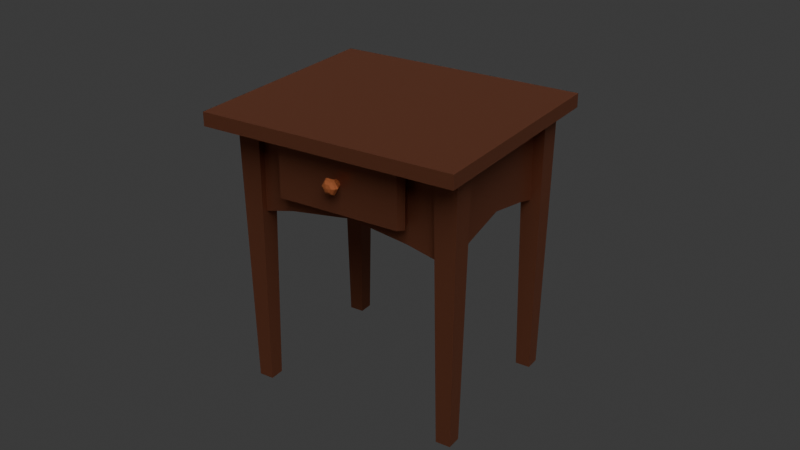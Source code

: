 # Source: Mesa2.blend  (saved by Blender 4.2.66; exported with 4.5.12 LTS)
import bpy
from mathutils import Matrix  # noqa: F401  (used for matrix-valued properties, if any)

bpy.ops.wm.read_factory_settings(use_empty=True)
scene = bpy.context.scene
scene.name = 'Scene'

# ---- collections
col_collection = bpy.data.collections.new('Collection'); scene.collection.children.link(col_collection)

# ---- materials (node trees are filled in below, after node groups)
mat_material = bpy.data.materials.new('Material')
mat_material.alpha_threshold = 0.0
mat_material.roughness = 0.5
mat_material.line_color = (0.0, 0.0, 0.0, 1.0)
mat_materiais = bpy.data.materials.new('Materiais')

# ---- material node trees
mat_material.use_nodes = True; mat_material.node_tree.nodes.clear()
_N = mat_material.node_tree.nodes; _L = mat_material.node_tree.links
n0 = _N.new('ShaderNodeOutputMaterial'); n0.name = 'Material Output'; n0.location = (300, 300)
n1 = _N.new('ShaderNodeBsdfPrincipled'); n1.name = 'Principled BSDF'; n1.location = (10, 300)
n1.inputs[0].default_value = (0.2832, 0.0999, 0.05448, 1.0)
n1.inputs[1].default_value = 0.5325
n1.inputs[2].default_value = 0.3377
n1.inputs[3].default_value = 1.0
_L.new(n1.outputs[0], n0.inputs[0])
n0.is_active_output = True
mat_materiais.use_nodes = True; mat_materiais.node_tree.nodes.clear()
_N = mat_materiais.node_tree.nodes; _L = mat_materiais.node_tree.links
n0 = _N.new('ShaderNodeBsdfPrincipled'); n0.name = 'BSDF - Pré-fundamentado'; n0.location = (10, 300)
n0.inputs[0].default_value = (0.5972, 0.1746, 0.05613, 1.0)
n0.inputs[1].default_value = 0.2857
n0.inputs[2].default_value = 0.7727
n1 = _N.new('ShaderNodeOutputMaterial'); n1.name = 'Saída de material'; n1.location = (300, 300)
_L.new(n0.outputs[0], n1.inputs[0])
n1.is_active_output = True

# ---- world
world_world = bpy.data.worlds.new('World'); scene.world = world_world
world_world.use_nodes = True; world_world.node_tree.nodes.clear()
_N = world_world.node_tree.nodes; _L = world_world.node_tree.links
n0 = _N.new('ShaderNodeOutputWorld'); n0.name = 'World Output'; n0.location = (300, 300)
n1 = _N.new('ShaderNodeBackground'); n1.name = 'Background'; n1.location = (10, 300)
n1.inputs[0].default_value = (0.05088, 0.05088, 0.05088, 1.0)
_L.new(n1.outputs[0], n0.inputs[0])
n0.is_active_output = True
world_world.color = (0.05088, 0.05088, 0.05088)
world_world.sun_shadow_jitter_overblur = 0.0

# ---- cameras
cam_c_mera = bpy.data.cameras.new('Câmera')

# ---- lights
light_spot = bpy.data.lights.new('Spot', 'SPOT')
light_spot.energy = 1.5e+04
light_spot.shadow_soft_size = 8.89

# ---- meshes
me_cube = bpy.data.meshes.new('Cube')
me_cube.from_pydata([(0.9105, 1.248, 0.593), (0.9105, 1.248, -0.2744), (0.9105, -1.248, 0.593), (0.9105, -1.248, -0.2744), (-1.089, 1.248, 0.593), (-1.089, 1.248, -0.2744), (-1.089, -1.248, 0.593), (-1.089, -1.248, -0.2744), (0.9105, 0.7482, 0.593), (0.9105, -0.7482, 0.593), (0.9105, -0.7482, -0.2744), (0.9105, 0.7482, -0.2744), (1.015, -0.79, -0.2184), (1.015, -0.79, 0.4922), (1.015, 0.79, 0.4922), (1.015, 0.79, -0.2184), (0.9105, 0.7482, 0.4734), (0.9105, -0.7482, 0.4734), (1.112, -0.7482, -0.1996), (1.112, 0.7482, -0.1996), (1.112, -0.7482, 0.4734), (0.9105, 0.7482, -0.1996), (0.9105, -0.7482, -0.1996), (1.112, 0.7482, 0.4734), (0.9105, 1.248, -0.5593), (0.9105, -1.248, -0.5589), (-1.089, 1.248, -0.5593), (-1.089, -1.248, -0.5593), (0.9105, -0.7482, -0.4377), (0.9105, 0.7482, -0.4382), (0.9105, 0.02831, -0.2744), (0.9105, 0.02633, -0.3293), (-1.089, 0.02591, -0.3296), (-1.089, 0.02803, -0.2744), (-1.089, 0.7512, -0.4382), (-1.089, 0.7493, -0.2744), (-1.089, -0.7497, -0.4382), (-1.089, -0.7476, -0.2744), (-0.1038, 1.248, -0.33), (-0.1017, 1.248, -0.2744), (0.3937, 1.248, -0.2744), (0.3966, 1.248, -0.4382), (-0.6668, 1.248, -0.4382), (-0.6686, 1.248, -0.2744), (-0.1014, -1.248, -0.2744), (-0.1046, -1.248, -0.3297), (-0.6693, -1.248, -0.2744), (-0.6651, -1.248, -0.438), (0.3938, -1.248, -0.2744), (0.395, -1.248, -0.4379)], [], [(3, 2, 6, 7, 46, 44, 48), (21, 16, 14, 15), (19, 23, 20, 18), (12, 15, 19, 18), (0, 1, 40, 39, 43, 5, 4), (11, 30, 10, 3, 48, 44, 46, 7, 37, 33, 35, 5, 43, 39, 40, 1), (16, 8, 9, 17), (13, 12, 18, 20), (22, 21, 15, 12), (17, 22, 12, 13), (22, 17, 9, 2, 3, 10), (1, 0, 8, 16, 21, 11), (6, 4, 5, 35, 33, 37, 7), (11, 21, 22, 10, 30), (15, 14, 23, 19), (16, 17, 13, 14), (14, 13, 20, 23), (11, 30, 31, 29), (1, 11, 29, 24), (7, 37, 36, 27), (7, 46, 47, 27), (1, 40, 41, 24), (10, 3, 25, 28), (31, 30, 10, 28), (32, 33, 35, 34), (34, 35, 5, 26), (36, 37, 33, 32), (38, 39, 43, 42), (41, 40, 39, 38), (42, 43, 5, 26), (45, 44, 48, 49), (47, 46, 44, 45), (49, 48, 3, 25)])
_uv = me_cube.uv_layers.new(name='UVMap')
_uv.uv.foreach_set('vector', [0.375, 0.75, 0.625, 0.75, 0.625, 1.0, 0.375, 1.0, 0.375, 0.9209, 0.375, 0.8803, 0.375, 0.8279, 0.3966, 0.5625, 0.5905, 0.5625, 0.5905, 0.5625, 0.3966, 0.5625, 0.3966, 0.5625, 0.5905, 0.5625, 0.5905, 0.6875, 0.3966, 0.6875, 0.3966, 0.6875, 0.3966, 0.5625, 0.3966, 0.5625, 0.3966, 0.6875, 0.625, 0.5, 0.375, 0.5, 0.375, 0.4348, 0.375, 0.3738, 0.375, 0.3026, 0.375, 0.25, 0.625, 0.25, 0.375, 0.5625, 0.375, 0.6236, 0.375, 0.6875, 0.375, 0.75, 0.375, 0.8279, 0.375, 0.8803, 0.375, 0.9209, 0.375, 1.0, 0.375, 0.8211, 0.375, 0.6166, 0.375, 0.4109, 0.375, 0.25, 0.375, 0.3026, 0.375, 0.3738, 0.375, 0.4348, 0.375, 0.5, 0.5905, 0.5625, 0.625, 0.5625, 0.625, 0.6875, 0.5905, 0.6875, 0.5905, 0.6875, 0.3966, 0.6875, 0.3966, 0.6875, 0.5905, 0.6875, 0.3966, 0.6875, 0.3966, 0.5625, 0.3966, 0.5625, 0.3966, 0.6875, 0.5905, 0.6875, 0.3966, 0.6875, 0.3966, 0.6875, 0.5905, 0.6875, 0.3966, 0.6875, 0.5905, 0.6875, 0.625, 0.6875, 0.625, 0.75, 0.375, 0.75, 0.375, 0.6875, 0.375, 0.5, 0.625, 0.5, 0.625, 0.5625, 0.5905, 0.5625, 0.3966, 0.5625, 0.375, 0.5625, 0.625, 0.0, 0.625, 0.25, 0.375, 0.25, 0.375, 0.1964, 0.375, 0.1278, 0.375, 0.05964, 0.375, 0.0, 0.375, 0.5625, 0.3966, 0.5625, 0.3966, 0.6875, 0.375, 0.6875, 0.375, 0.6236, 0.3966, 0.5625, 0.5905, 0.5625, 0.5905, 0.5625, 0.3966, 0.5625, 0.5905, 0.5625, 0.5905, 0.6875, 0.5905, 0.6875, 0.5905, 0.5625, 0.5905, 0.5625, 0.5905, 0.6875, 0.5905, 0.6875, 0.5905, 0.5625, 0.375, 0.5625, 0.375, 0.6236, 0.375, 0.6233, 0.375, 0.5625, 0.375, 0.5, 0.375, 0.5625, 0.375, 0.5625, 0.375, 0.5, 0.375, 1.0, 0.375, 0.8211, 0.375, 0.8172, 0.375, 1.0, 0.375, 1.0, 0.375, 0.9209, 0.375, 0.9166, 0.375, 1.0, 0.375, 0.5, 0.375, 0.4348, 0.375, 0.4358, 0.375, 0.5, 0.375, 0.6875, 0.375, 0.75, 0.375, 0.75, 0.375, 0.6875, 0.375, 0.6233, 0.375, 0.6236, 0.375, 0.6875, 0.375, 0.6875, 0.375, 0.6172, 0.375, 0.6166, 0.375, 0.4109, 0.375, 0.4177, 0.375, 0.4177, 0.375, 0.4109, 0.375, 0.25, 0.375, 0.25, 0.375, 0.8172, 0.375, 0.8211, 0.375, 0.6166, 0.375, 0.6172, 0.375, 0.3732, 0.375, 0.3738, 0.375, 0.3026, 0.375, 0.3028, 0.375, 0.4358, 0.375, 0.4348, 0.375, 0.3738, 0.375, 0.3732, 0.375, 0.3028, 0.375, 0.3026, 0.375, 0.25, 0.375, 0.25, 0.375, 0.8813, 0.375, 0.8803, 0.375, 0.8279, 0.375, 0.8286, 0.375, 0.9166, 0.375, 0.9209, 0.375, 0.8803, 0.375, 0.8813, 0.375, 0.8286, 0.375, 0.8279, 0.375, 0.75, 0.375, 0.75])
me_cube.materials.append(mat_material)
me_cube.use_mirror_vertex_groups = False
me_cube.update()
me_cubo = bpy.data.meshes.new('Cubo')
me_cubo.from_pydata([(-0.0909, -0.0909, -3.22), (-0.14, -0.14, 0.14), (-0.0909, 0.0909, -3.22), (-0.14, 0.14, 0.14), (0.0909, -0.0909, -3.22), (0.14, -0.14, 0.14), (0.0909, 0.0909, -3.22), (0.14, 0.14, 0.14)], [], [(0, 1, 3, 2), (2, 3, 7, 6), (6, 7, 5, 4), (4, 5, 1, 0)])
_uv = me_cubo.uv_layers.new(name='Mapa UV')
_uv.uv.foreach_set('vector', [0.375, 0.0, 0.625, 0.0, 0.625, 0.25, 0.375, 0.25, 0.375, 0.25, 0.625, 0.25, 0.625, 0.5, 0.375, 0.5, 0.375, 0.5, 0.625, 0.5, 0.625, 0.75, 0.375, 0.75, 0.375, 0.75, 0.625, 0.75, 0.625, 1.0, 0.375, 1.0])
me_cubo.materials.append(mat_material)
me_cubo.update()
me_cubo_001 = bpy.data.meshes.new('Cubo.001')
me_cubo_001.from_pydata([(-0.0909, -0.0909, -3.22), (-0.14, -0.14, 0.14), (-0.0909, 0.0909, -3.22), (-0.14, 0.14, 0.14), (0.0909, -0.0909, -3.22), (0.14, -0.14, 0.14), (0.0909, 0.0909, -3.22), (0.14, 0.14, 0.14)], [], [(0, 1, 3, 2), (2, 3, 7, 6), (6, 7, 5, 4), (4, 5, 1, 0)])
_uv = me_cubo_001.uv_layers.new(name='Mapa UV')
_uv.uv.foreach_set('vector', [0.375, 0.0, 0.625, 0.0, 0.625, 0.25, 0.375, 0.25, 0.375, 0.25, 0.625, 0.25, 0.625, 0.5, 0.375, 0.5, 0.375, 0.5, 0.625, 0.5, 0.625, 0.75, 0.375, 0.75, 0.375, 0.75, 0.625, 0.75, 0.625, 1.0, 0.375, 1.0])
me_cubo_001.materials.append(mat_material)
me_cubo_001.update()
me_cubo_002 = bpy.data.meshes.new('Cubo.002')
me_cubo_002.from_pydata([(-0.0909, -0.0909, -3.22), (-0.14, -0.14, 0.14), (-0.0909, 0.0909, -3.22), (-0.14, 0.14, 0.14), (0.0909, -0.0909, -3.22), (0.14, -0.14, 0.14), (0.0909, 0.0909, -3.22), (0.14, 0.14, 0.14)], [], [(0, 1, 3, 2), (2, 3, 7, 6), (6, 7, 5, 4), (4, 5, 1, 0)])
_uv = me_cubo_002.uv_layers.new(name='Mapa UV')
_uv.uv.foreach_set('vector', [0.375, 0.0, 0.625, 0.0, 0.625, 0.25, 0.375, 0.25, 0.375, 0.25, 0.625, 0.25, 0.625, 0.5, 0.375, 0.5, 0.375, 0.5, 0.625, 0.5, 0.625, 0.75, 0.375, 0.75, 0.375, 0.75, 0.625, 0.75, 0.625, 1.0, 0.375, 1.0])
me_cubo_002.materials.append(mat_material)
me_cubo_002.update()
me_cubo_003 = bpy.data.meshes.new('Cubo.003')
me_cubo_003.from_pydata([(-0.0909, -0.0909, -3.22), (-0.14, -0.14, 0.14), (-0.0909, 0.0909, -3.22), (-0.14, 0.14, 0.14), (0.0909, -0.0909, -3.22), (0.14, -0.14, 0.14), (0.0909, 0.0909, -3.22), (0.14, 0.14, 0.14)], [], [(0, 1, 3, 2), (2, 3, 7, 6), (6, 7, 5, 4), (4, 5, 1, 0)])
_uv = me_cubo_003.uv_layers.new(name='Mapa UV')
_uv.uv.foreach_set('vector', [0.375, 0.0, 0.625, 0.0, 0.625, 0.25, 0.375, 0.25, 0.375, 0.25, 0.625, 0.25, 0.625, 0.5, 0.375, 0.5, 0.375, 0.5, 0.625, 0.5, 0.625, 0.75, 0.375, 0.75, 0.375, 0.75, 0.625, 0.75, 0.625, 1.0, 0.375, 1.0])
me_cubo_003.materials.append(mat_material)
me_cubo_003.update()
me_cubo_004 = bpy.data.meshes.new('Cubo.004')
me_cubo_004.from_pydata([(-1.363, -1.552, 0.7956), (-1.363, -1.552, 0.9606), (-1.363, 1.552, 0.7956), (-1.363, 1.552, 0.9606), (1.363, -1.552, 0.7956), (1.363, -1.552, 0.9606), (1.363, 1.552, 0.7956), (1.363, 1.552, 0.9606)], [], [(0, 1, 3, 2), (2, 3, 7, 6), (6, 7, 5, 4), (4, 5, 1, 0), (2, 6, 4, 0), (7, 3, 1, 5)])
_uv = me_cubo_004.uv_layers.new(name='Mapa UV')
_uv.uv.foreach_set('vector', [0.375, 0.0, 0.625, 0.0, 0.625, 0.25, 0.375, 0.25, 0.375, 0.25, 0.625, 0.25, 0.625, 0.5, 0.375, 0.5, 0.375, 0.5, 0.625, 0.5, 0.625, 0.75, 0.375, 0.75, 0.375, 0.75, 0.625, 0.75, 0.625, 1.0, 0.375, 1.0, 0.125, 0.5, 0.375, 0.5, 0.375, 0.75, 0.125, 0.75, 0.625, 0.5, 0.875, 0.5, 0.875, 0.75, 0.625, 0.75])
me_cubo_004.materials.append(mat_material)
me_cubo_004.update()
me_cilindro = bpy.data.meshes.new('Cilindro')
me_cilindro.from_pydata([(-9.446e-09, 0.0542, -0.0542), (-9.446e-09, 0.0542, 0.0542), (0.03833, 0.03833, -0.0542), (0.03833, 0.03833, 0.0542), (0.0542, 2.965e-09, -0.0542), (0.0542, 2.965e-09, 0.0542), (0.03833, -0.03833, -0.0542), (0.03833, -0.03833, 0.0542), (-9.446e-09, -0.0542, -0.0542), (-9.446e-09, -0.0542, 0.0542), (-0.03833, -0.03833, -0.0542), (-0.03833, -0.03833, 0.0542), (-0.0542, 2.965e-09, -0.0542), (-0.0542, 2.965e-09, 0.0542), (-0.03833, 0.03833, -0.0542), (-0.03833, 0.03833, 0.0542)], [], [(0, 1, 3, 2), (2, 3, 5, 4), (4, 5, 7, 6), (6, 7, 9, 8), (8, 9, 11, 10), (10, 11, 13, 12), (12, 13, 15, 14), (14, 15, 1, 0)])
_uv = me_cilindro.uv_layers.new(name='Mapa UV')
_uv.uv.foreach_set('vector', [1.0, 0.5, 1.0, 1.0, 0.875, 1.0, 0.875, 0.5, 0.875, 0.5, 0.875, 1.0, 0.75, 1.0, 0.75, 0.5, 0.75, 0.5, 0.75, 1.0, 0.625, 1.0, 0.625, 0.5, 0.625, 0.5, 0.625, 1.0, 0.5, 1.0, 0.5, 0.5, 0.5, 0.5, 0.5, 1.0, 0.375, 1.0, 0.375, 0.5, 0.375, 0.5, 0.375, 1.0, 0.25, 1.0, 0.25, 0.5, 0.25, 0.5, 0.25, 1.0, 0.125, 1.0, 0.125, 0.5, 0.125, 0.5, 0.125, 1.0, 0.0, 1.0, 0.0, 0.5])
me_cilindro.materials.append(mat_materiais)
me_cilindro.update()
me_esfera_uv = bpy.data.meshes.new('Esfera UV')
me_esfera_uv.from_pydata([(-0.02875, 0.05028, -0.4323), (-0.02875, 0.08708, -0.4558), (-0.02875, 0.1006, -0.4879), (-0.02875, 0.08708, -0.52), (-0.02875, 0.05599, -0.5435), (0.01479, 0.02514, -0.4323), (0.04667, 0.04354, -0.4558), (0.05833, 0.05028, -0.4879), (0.04667, 0.04354, -0.52), (0.01974, 0.02799, -0.5435), (0.01479, -0.02514, -0.4323), (0.04667, -0.04354, -0.4558), (0.05833, -0.05028, -0.4879), (0.04667, -0.04354, -0.52), (0.01974, -0.02799, -0.5435), (-0.02875, -0.05028, -0.4323), (-0.02875, -0.08708, -0.4558), (-0.02875, -0.1006, -0.4879), (-0.02875, -0.08708, -0.52), (-0.02875, -0.05599, -0.5435), (-0.02875, 2.074e-08, -0.4236), (-0.07229, -0.02514, -0.4323), (-0.1042, -0.04354, -0.4558), (-0.1158, -0.05028, -0.4879), (-0.1042, -0.04354, -0.52), (-0.07724, -0.02799, -0.5435), (-0.07229, 0.02514, -0.4323), (-0.1042, 0.04354, -0.4558), (-0.1158, 0.05028, -0.4879), (-0.1042, 0.04354, -0.52), (-0.07724, 0.02799, -0.5435)], [], [(4, 3, 8, 9), (2, 1, 6, 7), (0, 20, 5), (3, 2, 7, 8), (1, 0, 5, 6), (5, 20, 10), (8, 7, 12, 13), (6, 5, 10, 11), (9, 8, 13, 14), (7, 6, 11, 12), (13, 12, 17, 18), (11, 10, 15, 16), (14, 13, 18, 19), (12, 11, 16, 17), (10, 20, 15), (18, 17, 23, 24), (16, 15, 21, 22), (19, 18, 24, 25), (17, 16, 22, 23), (15, 20, 21), (24, 23, 28, 29), (22, 21, 26, 27), (25, 24, 29, 30), (23, 22, 27, 28), (21, 20, 26), (29, 28, 2, 3), (27, 26, 0, 1), (30, 29, 3, 4), (28, 27, 1, 2), (26, 20, 0)])
_uv = me_esfera_uv.uv_layers.new(name='Mapa UV')
_uv.uv.foreach_set('vector', [0.6667, 0.1667, 0.6667, 0.3333, 0.5, 0.3333, 0.5, 0.1667, 0.6667, 0.5, 0.6667, 0.6667, 0.5, 0.6667, 0.5, 0.5, 0.6667, 0.8333, 0.5833, 1.0, 0.5, 0.8333, 0.6667, 0.3333, 0.6667, 0.5, 0.5, 0.5, 0.5, 0.3333, 0.6667, 0.6667, 0.6667, 0.8333, 0.5, 0.8333, 0.5, 0.6667, 0.5, 0.8333, 0.4167, 1.0, 0.3333, 0.8333, 0.5, 0.3333, 0.5, 0.5, 0.3333, 0.5, 0.3333, 0.3333, 0.5, 0.6667, 0.5, 0.8333, 0.3333, 0.8333, 0.3333, 0.6667, 0.5, 0.1667, 0.5, 0.3333, 0.3333, 0.3333, 0.3333, 0.1667, 0.5, 0.5, 0.5, 0.6667, 0.3333, 0.6667, 0.3333, 0.5, 0.3333, 0.3333, 0.3333, 0.5, 0.1667, 0.5, 0.1667, 0.3333, 0.3333, 0.6667, 0.3333, 0.8333, 0.1667, 0.8333, 0.1667, 0.6667, 0.3333, 0.1667, 0.3333, 0.3333, 0.1667, 0.3333, 0.1667, 0.1667, 0.3333, 0.5, 0.3333, 0.6667, 0.1667, 0.6667, 0.1667, 0.5, 0.3333, 0.8333, 0.25, 1.0, 0.1667, 0.8333, 0.1667, 0.3333, 0.1667, 0.5, 0.0, 0.5, 0.0, 0.3333, 0.1667, 0.6667, 0.1667, 0.8333, 0.0, 0.8333, 0.0, 0.6667, 0.1667, 0.1667, 0.1667, 0.3333, 0.0, 0.3333, 0.0, 0.1667, 0.1667, 0.5, 0.1667, 0.6667, 0.0, 0.6667, 0.0, 0.5, 0.1667, 0.8333, 0.08333, 1.0, 0.0, 0.8333, 1.0, 0.3333, 1.0, 0.5, 0.8333, 0.5, 0.8333, 0.3333, 1.0, 0.6667, 1.0, 0.8333, 0.8333, 0.8333, 0.8333, 0.6667, 1.0, 0.1667, 1.0, 0.3333, 0.8333, 0.3333, 0.8333, 0.1667, 1.0, 0.5, 1.0, 0.6667, 0.8333, 0.6667, 0.8333, 0.5, 1.0, 0.8333, 0.9167, 1.0, 0.8333, 0.8333, 0.8333, 0.3333, 0.8333, 0.5, 0.6667, 0.5, 0.6667, 0.3333, 0.8333, 0.6667, 0.8333, 0.8333, 0.6667, 0.8333, 0.6667, 0.6667, 0.8333, 0.1667, 0.8333, 0.3333, 0.6667, 0.3333, 0.6667, 0.1667, 0.8333, 0.5, 0.8333, 0.6667, 0.6667, 0.6667, 0.6667, 0.5, 0.8333, 0.8333, 0.75, 1.0, 0.6667, 0.8333])
me_esfera_uv.materials.append(mat_materiais)
me_esfera_uv.update()

# ---- objects
ob_spot = bpy.data.objects.new('Spot', light_spot)
ob_c_mera = bpy.data.objects.new('Câmera', cam_c_mera)
ob_cube = bpy.data.objects.new('Cube', me_cube)
ob_cubo = bpy.data.objects.new('Cubo', me_cubo)
ob_cubo_001 = bpy.data.objects.new('Cubo.001', me_cubo_001)
ob_cubo_002 = bpy.data.objects.new('Cubo.002', me_cubo_002)
ob_cubo_003 = bpy.data.objects.new('Cubo.003', me_cubo_003)
ob_cubo_004 = bpy.data.objects.new('Cubo.004', me_cubo_004)
ob_cilindro = bpy.data.objects.new('Cilindro', me_cilindro)
ob_esfera_uv = bpy.data.objects.new('Esfera UV', me_esfera_uv)

# ---- transforms, parenting, visibility, modifiers, constraints
ob_spot.location = (5.729, 4.782, 11.43)
ob_spot.rotation_euler = (-0.4145, 0.5384, 0.002859)
ob_c_mera.location = (9.591, 6.3, 7.815)
ob_c_mera.rotation_euler = (1.117, 0.0, 2.147)
ob_cube.location = (0.0, 0.0, 3.0)
ob_cube.lock_rotations_4d = False
ob_cube.empty_display_type = 'ARROWS'
ob_cube.lineart.crease_threshold = 0.0
ob_cubo.location = (0.86, -1.25, 3.454)
ob_cubo_001.location = (-1.05, -1.25, 3.454)
ob_cubo_002.location = (-1.05, 1.25, 3.454)
ob_cubo_003.location = (0.86, 1.25, 3.454)
ob_cubo_004.location = (0.0, 0.0, 2.747)
ob_cilindro.location = (1.156, 0.0, 3.148)
ob_cilindro.rotation_euler = (0.0, 1.571, 0.0)
ob_esfera_uv.location = (1.702, 0.0, 3.125)
ob_esfera_uv.rotation_euler = (0.0, 1.571, 0.0)

# ---- collection membership
scene.collection.objects.link(ob_spot)
scene.collection.objects.link(ob_c_mera)
col_collection.objects.link(ob_cube)
col_collection.objects.link(ob_cubo)
col_collection.objects.link(ob_cubo_001)
col_collection.objects.link(ob_cubo_002)
col_collection.objects.link(ob_cubo_003)
col_collection.objects.link(ob_cubo_004)
col_collection.objects.link(ob_cilindro)
col_collection.objects.link(ob_esfera_uv)

# ---- scene / render settings (as saved in the file)
scene.camera = ob_c_mera
scene.frame_start = 1; scene.frame_end = 250; scene.frame_set(1)
scene.render.engine = 'BLENDER_EEVEE_NEXT'
bpy.context.view_layer.update()
